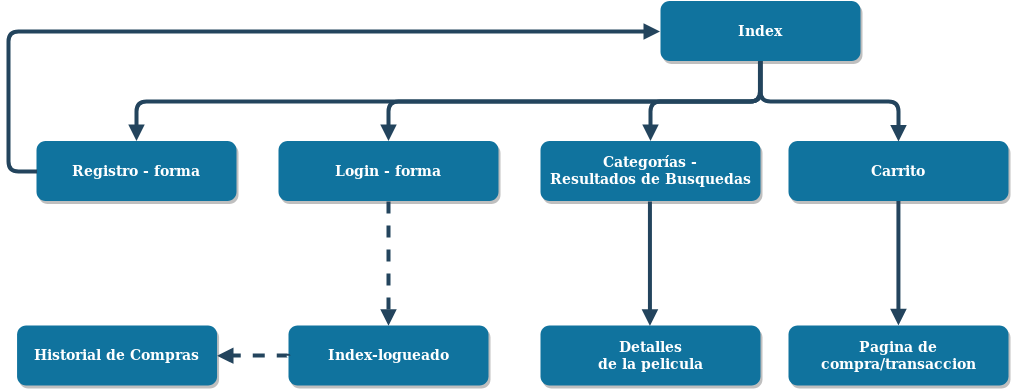

The diagram above was exported from draw.io. Its source (the exported page's mxGraphModel, read from the mxfile embedded in the PNG):
<mxGraphModel dx="1220" dy="634" grid="1" gridSize="10" guides="1" tooltips="1" connect="1" arrows="1" fold="1" page="1" pageScale="1.5" pageWidth="1169" pageHeight="827" background="#ffffff" math="0" shadow="0">
  <root>
    <mxCell id="0" />
    <mxCell id="1" parent="0" />
    <mxCell id="2" value="Index" style="rounded=1;fillColor=#10739E;strokeColor=none;shadow=1;gradientColor=none;fontStyle=1;fontColor=#FFFFFF;fontSize=14;" parent="1" vertex="1">
      <mxGeometry x="672" y="205.5" width="200" height="60" as="geometry" />
    </mxCell>
    <mxCell id="3" value="Login - forma" style="rounded=1;fillColor=#10739E;strokeColor=none;shadow=1;gradientColor=none;fontStyle=1;fontColor=#FFFFFF;fontSize=14;" parent="1" vertex="1">
      <mxGeometry x="290" y="345.5" width="220" height="60" as="geometry" />
    </mxCell>
    <mxCell id="7" value="Index-logueado" style="rounded=1;fillColor=#10739E;strokeColor=none;shadow=1;gradientColor=none;fontStyle=1;fontColor=#FFFFFF;fontSize=14;" parent="1" vertex="1">
      <mxGeometry x="300" y="530" width="200" height="60" as="geometry" />
    </mxCell>
    <mxCell id="29" value="" style="edgeStyle=elbowEdgeStyle;elbow=vertical;strokeWidth=4;endArrow=block;endFill=1;fontStyle=1;strokeColor=#23445D;" parent="1" source="2" target="3" edge="1">
      <mxGeometry x="22" y="165.5" width="100" height="100" as="geometry">
        <mxPoint x="22" y="265.5" as="sourcePoint" />
        <mxPoint x="122" y="165.5" as="targetPoint" />
      </mxGeometry>
    </mxCell>
    <mxCell id="33" value="" style="edgeStyle=elbowEdgeStyle;elbow=vertical;strokeWidth=4;endArrow=block;endFill=1;fontStyle=1;dashed=1;strokeColor=#23445D;exitX=0.5;exitY=1;exitDx=0;exitDy=0;entryX=0.5;entryY=0;entryDx=0;entryDy=0;" parent="1" source="3" target="7" edge="1">
      <mxGeometry x="22" y="165.5" width="100" height="100" as="geometry">
        <mxPoint x="22" y="265.5" as="sourcePoint" />
        <mxPoint x="122" y="165.5" as="targetPoint" />
        <Array as="points">
          <mxPoint x="470" y="470" />
        </Array>
      </mxGeometry>
    </mxCell>
    <mxCell id="z319pCaBzsEVGOafi5mO-56" value="&#10;Registro - forma&#10;" style="rounded=1;fillColor=#10739E;strokeColor=none;shadow=1;gradientColor=none;fontStyle=1;fontColor=#FFFFFF;fontSize=14;" vertex="1" parent="1">
      <mxGeometry x="48" y="345.5" width="200" height="60" as="geometry" />
    </mxCell>
    <mxCell id="z319pCaBzsEVGOafi5mO-59" value="" style="edgeStyle=elbowEdgeStyle;elbow=vertical;strokeWidth=4;endArrow=block;endFill=1;fontStyle=1;strokeColor=#23445D;exitX=0.5;exitY=1;exitDx=0;exitDy=0;" edge="1" parent="1" source="2" target="z319pCaBzsEVGOafi5mO-56">
      <mxGeometry x="215" y="160" width="100" height="100" as="geometry">
        <mxPoint x="965" y="260" as="sourcePoint" />
        <mxPoint x="835" y="340" as="targetPoint" />
      </mxGeometry>
    </mxCell>
    <mxCell id="z319pCaBzsEVGOafi5mO-60" value="" style="edgeStyle=elbowEdgeStyle;elbow=vertical;strokeWidth=4;endArrow=block;endFill=1;fontStyle=1;strokeColor=#23445D;entryX=0;entryY=0.5;entryDx=0;entryDy=0;exitX=0;exitY=0.5;exitDx=0;exitDy=0;" edge="1" parent="1" source="z319pCaBzsEVGOafi5mO-56" target="2">
      <mxGeometry x="42" y="185.5" width="100" height="100" as="geometry">
        <mxPoint x="30" y="376" as="sourcePoint" />
        <mxPoint x="662" y="365.5" as="targetPoint" />
        <Array as="points">
          <mxPoint x="20" y="270" />
          <mxPoint x="1230" y="236" />
        </Array>
      </mxGeometry>
    </mxCell>
    <mxCell id="z319pCaBzsEVGOafi5mO-61" value="&#10;Categorías -&#10;Resultados de Busquedas&#10;" style="rounded=1;fillColor=#10739E;strokeColor=none;shadow=1;gradientColor=none;fontStyle=1;fontColor=#FFFFFF;fontSize=14;" vertex="1" parent="1">
      <mxGeometry x="552" y="345.5" width="220" height="60" as="geometry" />
    </mxCell>
    <mxCell id="z319pCaBzsEVGOafi5mO-62" value="" style="edgeStyle=elbowEdgeStyle;elbow=vertical;strokeWidth=4;endArrow=block;endFill=1;fontStyle=1;strokeColor=#23445D;" edge="1" parent="1" source="2" target="z319pCaBzsEVGOafi5mO-61">
      <mxGeometry x="225" y="170" width="100" height="100" as="geometry">
        <mxPoint x="780" y="270" as="sourcePoint" />
        <mxPoint x="1110" y="355.5" as="targetPoint" />
      </mxGeometry>
    </mxCell>
    <mxCell id="z319pCaBzsEVGOafi5mO-65" value="Carrito" style="rounded=1;fillColor=#10739E;strokeColor=none;shadow=1;gradientColor=none;fontStyle=1;fontColor=#FFFFFF;fontSize=14;" vertex="1" parent="1">
      <mxGeometry x="800" y="345.5" width="220" height="60" as="geometry" />
    </mxCell>
    <mxCell id="z319pCaBzsEVGOafi5mO-66" value="" style="edgeStyle=elbowEdgeStyle;elbow=vertical;strokeWidth=4;endArrow=block;endFill=1;fontStyle=1;strokeColor=#23445D;entryX=0.5;entryY=0;entryDx=0;entryDy=0;" edge="1" parent="1" source="2" target="z319pCaBzsEVGOafi5mO-65">
      <mxGeometry x="235" y="180" width="100" height="100" as="geometry">
        <mxPoint x="782" y="275.5" as="sourcePoint" />
        <mxPoint x="672" y="355.5" as="targetPoint" />
      </mxGeometry>
    </mxCell>
    <mxCell id="z319pCaBzsEVGOafi5mO-67" value="&#10;Historial de Compras&#10;" style="rounded=1;fillColor=#10739E;strokeColor=none;shadow=1;gradientColor=none;fontStyle=1;fontColor=#FFFFFF;fontSize=14;" vertex="1" parent="1">
      <mxGeometry x="28.57142857142867" y="530" width="200" height="60" as="geometry" />
    </mxCell>
    <mxCell id="z319pCaBzsEVGOafi5mO-68" value="" style="edgeStyle=elbowEdgeStyle;elbow=vertical;strokeWidth=4;endArrow=block;endFill=1;fontStyle=1;dashed=1;strokeColor=#23445D;exitX=0;exitY=0.5;exitDx=0;exitDy=0;entryX=1;entryY=0.5;entryDx=0;entryDy=0;" edge="1" parent="1" source="7" target="z319pCaBzsEVGOafi5mO-67">
      <mxGeometry x="32" y="175.5" width="100" height="100" as="geometry">
        <mxPoint x="410" y="416" as="sourcePoint" />
        <mxPoint x="410" y="540.2857142857144" as="targetPoint" />
        <Array as="points">
          <mxPoint x="260" y="560" />
        </Array>
      </mxGeometry>
    </mxCell>
    <mxCell id="z319pCaBzsEVGOafi5mO-69" value="Detalles&#10; de la pelicula" style="rounded=1;fillColor=#10739E;strokeColor=none;shadow=1;gradientColor=none;fontStyle=1;fontColor=#FFFFFF;fontSize=14;" vertex="1" parent="1">
      <mxGeometry x="552" y="530" width="220" height="60" as="geometry" />
    </mxCell>
    <mxCell id="z319pCaBzsEVGOafi5mO-70" value="&#10;Pagina de &#10;compra/transaccion&#10;" style="rounded=1;fillColor=#10739E;strokeColor=none;shadow=1;gradientColor=none;fontStyle=1;fontColor=#FFFFFF;fontSize=14;" vertex="1" parent="1">
      <mxGeometry x="800" y="530" width="220" height="60" as="geometry" />
    </mxCell>
    <mxCell id="z319pCaBzsEVGOafi5mO-71" value="" style="edgeStyle=elbowEdgeStyle;elbow=vertical;strokeWidth=4;endArrow=block;endFill=1;fontStyle=1;strokeColor=#23445D;exitX=0.5;exitY=1;exitDx=0;exitDy=0;entryX=0.5;entryY=0;entryDx=0;entryDy=0;" edge="1" parent="1" source="z319pCaBzsEVGOafi5mO-61" target="z319pCaBzsEVGOafi5mO-69">
      <mxGeometry x="180" y="332" width="100" height="100" as="geometry">
        <mxPoint x="727" y="427.5" as="sourcePoint" />
        <mxPoint x="617" y="507.5" as="targetPoint" />
      </mxGeometry>
    </mxCell>
    <mxCell id="z319pCaBzsEVGOafi5mO-72" value="" style="edgeStyle=elbowEdgeStyle;elbow=vertical;strokeWidth=4;endArrow=block;endFill=1;fontStyle=1;strokeColor=#23445D;exitX=0.5;exitY=1;exitDx=0;exitDy=0;entryX=0.5;entryY=0;entryDx=0;entryDy=0;" edge="1" parent="1">
      <mxGeometry x="428.5" y="331.5" width="100" height="100" as="geometry">
        <mxPoint x="909.9285714285716" y="405.5" as="sourcePoint" />
        <mxPoint x="909.9285714285716" y="529.7857142857144" as="targetPoint" />
      </mxGeometry>
    </mxCell>
  </root>
</mxGraphModel>